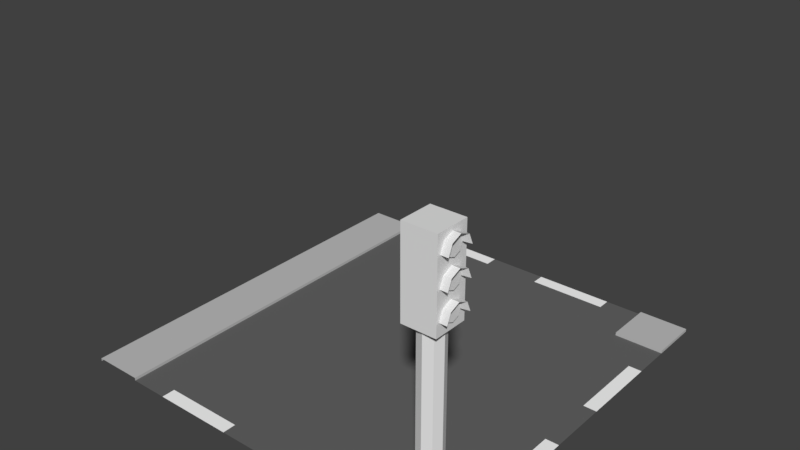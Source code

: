 # Source: Traffic_Light.blend  (saved by Blender 2.77.0; exported with 4.5.12 LTS)
import bpy
from mathutils import Matrix  # noqa: F401  (used for matrix-valued properties, if any)

bpy.ops.wm.read_factory_settings(use_empty=True)
scene = bpy.context.scene
scene.name = 'Scene'

# ---- collections
col_collection_1 = bpy.data.collections.new('Collection 1'); scene.collection.children.link(col_collection_1)
col_collection_5 = bpy.data.collections.new('Collection 5'); scene.collection.children.link(col_collection_5)

# ---- materials (node trees are filled in below, after node groups)
mat_stra_e = bpy.data.materials.new('Straße')
mat_stra_e.alpha_threshold = 0.0
mat_stra_e.use_transparent_shadow = False
mat_stra_e.diffuse_color = (0.1329, 0.1329, 0.1329, 1.0)
mat_stra_e.roughness = 0.5
mat_markierung = bpy.data.materials.new('Markierung')
mat_markierung.alpha_threshold = 0.0
mat_markierung.use_transparent_shadow = False
mat_markierung.diffuse_color = (1.0, 1.0, 1.0, 1.0)
mat_markierung.roughness = 0.5
mat_markierung.line_color = (0.0, 0.0, 0.0, 1.0)
mat_b_rgersteig = bpy.data.materials.new('Bürgersteig')
mat_b_rgersteig.alpha_threshold = 0.0
mat_b_rgersteig.use_transparent_shadow = False
mat_b_rgersteig.diffuse_color = (0.5277, 0.5277, 0.5277, 1.0)
mat_b_rgersteig.roughness = 0.5

# ---- material node trees

# ---- world
world_world = bpy.data.worlds.new('World'); scene.world = world_world
world_world.color = (0.05088, 0.05088, 0.05088)
world_world.use_sun_shadow = False
world_world.sun_shadow_jitter_overblur = 0.0
world_world.cycles.sampling_method = 'MANUAL'

# ---- meshes
me_plane_007 = bpy.data.meshes.new('Plane.007')
me_plane_007.from_pydata([(-1.5, 2.0, 0.0), (-2.0, 1.865, 0.0), (-1.5, 1.5, 0.0), (-2.0, 1.865, 0.02961), (-1.5, 2.0, 0.02961), (-1.5, 1.5, 0.02961), (-2.0, 2.0, 0.02961), (-2.0, 1.5, 0.02961), (-2.0, 2.0, 0.0), (-2.0, 1.5, 0.0), (-1.5, 1.865, 0.02961), (-1.865, 2.0, 0.02961), (-1.865, 1.5, 0.02961), (-1.5, 1.865, 0.0), (-1.865, 1.865, 0.02961), (-1.113, 2.0, 0.0), (-1.113, 1.5, 0.0), (-1.113, 1.113, 0.0), (-1.113, 1.865, 0.0), (-0.3053, 1.113, 0.0), (-0.3053, 0.3053, 0.0), (-0.3053, 2.0, 0.0), (-0.3053, 1.5, 0.0), (-0.3053, 1.865, 0.0), (1.5, 2.0, 0.0), (0.0, 2.0, 0.0), (2.0, 1.865, 0.0), (1.5, 1.5, 0.0), (0.0, 1.5, 0.0), (2.0, 1.865, 0.02961), (1.5, 2.0, 0.02961), (1.5, 1.5, 0.02961), (2.0, 2.0, 0.02961), (2.0, 1.5, 0.02961), (2.0, 2.0, 0.0), (2.0, 1.5, 0.0), (1.5, 1.865, 0.02961), (1.865, 2.0, 0.02961), (1.865, 1.5, 0.0), (1.865, 1.5, 0.02961), (1.5, 1.865, 0.0), (0.0, 1.865, 0.0), (1.5, 0.3053, 0.0), (1.5, 1.113, 0.0), (0.0, 0.3053, 0.0), (0.0, 1.113, 0.0), (2.0, 1.113, 0.0), (2.0, 0.3053, 0.0), (1.865, 0.3053, 0.0), (1.865, 1.113, 0.0), (1.865, 1.865, 0.02961), (1.113, 2.0, 0.0), (1.113, 1.5, 0.0), (1.113, 1.113, 0.0), (1.113, 0.3053, 0.0), (1.113, 1.865, 0.0), (0.3053, 1.113, 0.0), (0.3053, 0.3053, 0.0), (0.3053, 2.0, 0.0), (0.3053, 1.5, 0.0), (0.3053, 1.865, 0.0), (-1.5, -2.0, 0.0), (-2.0, -1.865, 0.0), (-1.5, -1.5, 0.0), (-2.0, -1.865, 0.02961), (-1.5, -2.0, 0.02961), (-1.5, -1.5, 0.02961), (-2.0, -2.0, 0.02961), (-2.0, -1.5, 0.02961), (-2.0, -2.0, 0.0), (-2.0, -1.5, 0.0), (-1.5, -1.865, 0.02961), (-1.865, -2.0, 0.02961), (-1.865, -1.5, 0.02961), (-1.5, -1.865, 0.0), (-1.865, -1.865, 0.02961), (-1.113, -2.0, 0.0), (-1.113, -1.5, 0.0), (-1.113, -1.113, 0.0), (-1.113, -1.865, 0.0), (-0.3053, 0.0, 0.0), (-0.3053, -1.113, 0.0), (-0.3053, -0.3053, 0.0), (-0.3053, -2.0, 0.0), (-0.3053, -1.5, 0.0), (-0.3053, -1.865, 0.0), (1.5, -2.0, 0.0), (0.0, -2.0, 0.0), (2.0, -1.865, 0.0), (1.5, -1.5, 0.0), (0.0, -1.5, 0.0), (2.0, -1.865, 0.02961), (1.5, -2.0, 0.02961), (1.5, -1.5, 0.02961), (1.5, 0.0, 0.0), (2.0, -2.0, 0.02961), (2.0, -1.5, 0.02961), (0.0, 0.0, 0.0), (2.0, -2.0, 0.0), (2.0, -1.5, 0.0), (1.5, -1.865, 0.02961), (2.0, 0.0, 0.0), (1.865, -2.0, 0.02961), (1.865, -1.5, 0.0), (1.865, -1.5, 0.02961), (1.865, 0.0, 0.0), (1.5, -1.865, 0.0), (0.0, -1.865, 0.0), (1.5, -0.3053, 0.0), (1.5, -1.113, 0.0), (0.0, -0.3053, 0.0), (0.0, -1.113, 0.0), (2.0, -1.113, 0.0), (2.0, -0.3053, 0.0), (1.865, -0.3053, 0.0), (1.865, -1.113, 0.0), (1.865, -1.865, 0.02961), (1.113, -2.0, 0.0), (1.113, -1.5, 0.0), (1.113, 0.0, 0.0), (1.113, -1.113, 0.0), (1.113, -0.3053, 0.0), (1.113, -1.865, 0.0), (0.3053, 0.0, 0.0), (0.3053, -1.113, 0.0), (0.3053, -0.3053, 0.0), (0.3053, -2.0, 0.0), (0.3053, -1.5, 0.0), (0.3053, -1.865, 0.0)], [], [(23, 41, 25, 21), (12, 14, 3, 7), (2, 13, 10, 5), (13, 0, 4, 10), (3, 6, 8, 1), (20, 80, 97, 44), (14, 11, 6, 3), (10, 4, 11, 14), (9, 70, 68, 7), (22, 19, 45, 28), (19, 20, 44, 45), (7, 3, 1, 9), (5, 10, 14, 12), (22, 28, 41, 23), (2, 16, 18, 13), (63, 78, 17, 2), (16, 2, 17), (78, 81, 82), (13, 18, 15, 0), (16, 22, 23, 18), (80, 20, 17), (16, 17, 19, 22), (17, 20, 19), (18, 23, 21, 15), (60, 58, 25, 41), (39, 33, 29, 50), (27, 31, 36, 40), (40, 36, 30, 24), (29, 26, 34, 32), (57, 44, 97, 123), (38, 35, 33, 39), (50, 29, 32, 37), (49, 38, 27, 43), (46, 35, 38, 49), (36, 50, 37, 30), (27, 38, 39, 31), (101, 47, 48, 105), (47, 46, 49, 48), (105, 48, 42, 94), (48, 49, 43, 42), (59, 28, 45, 56), (56, 45, 44, 57), (33, 35, 26, 29), (31, 39, 50, 36), (59, 60, 41, 28), (27, 40, 55, 52), (43, 53, 54, 42), (27, 52, 53, 43), (42, 54, 119, 94), (40, 24, 51, 55), (52, 55, 60, 59), (53, 56, 57, 54), (52, 59, 56, 53), (54, 57, 123, 119), (55, 51, 58, 60), (85, 83, 87, 107), (73, 68, 64, 75), (63, 66, 71, 74), (74, 71, 65, 61), (64, 62, 69, 67), (82, 110, 97, 80), (12, 73, 66, 5), (75, 64, 67, 72), (71, 75, 72, 65), (7, 68, 73, 12), (84, 90, 111, 81), (81, 111, 110, 82), (68, 70, 62, 64), (66, 73, 75, 71), (84, 85, 107, 90), (63, 74, 79, 77), (77, 78, 63), (63, 2, 5, 66), (74, 61, 76, 79), (77, 79, 85, 84), (78, 80, 17), (77, 84, 81, 78), (82, 80, 78), (79, 76, 83, 85), (128, 107, 87, 126), (104, 116, 91, 96), (89, 106, 100, 93), (106, 86, 92, 100), (91, 95, 98, 88), (125, 123, 97, 110), (103, 104, 96, 99), (116, 102, 95, 91), (115, 109, 89, 103), (112, 115, 103, 99), (100, 92, 102, 116), (89, 93, 104, 103), (101, 105, 114, 113), (113, 114, 115, 112), (105, 94, 108, 114), (114, 108, 109, 115), (127, 124, 111, 90), (124, 125, 110, 111), (96, 91, 88, 99), (93, 100, 116, 104), (127, 90, 107, 128), (89, 118, 122, 106), (109, 108, 121, 120), (89, 109, 120, 118), (108, 94, 119, 121), (106, 122, 117, 86), (118, 127, 128, 122), (120, 121, 125, 124), (118, 120, 124, 127), (121, 119, 123, 125), (122, 128, 126, 117)])
me_plane_007.polygons.foreach_set('material_index', [0, 2, 2, 2, 2, 0, 2, 2, 0, 0, 0, 2, 2, 0, 0, 0, 0, 0, 0, 0, 0, 0, 0, 1, 0, 2, 2, 2, 2, 0, 2, 2, 0, 0, 2, 2, 0, 1, 0, 0, 0, 0, 2, 2, 0, 0, 0, 0, 0, 0, 0, 0, 0, 0, 1, 0, 2, 2, 2, 2, 0, 2, 2, 2, 2, 0, 0, 2, 2, 0, 0, 0, 2, 0, 0, 0, 0, 0, 1, 0, 2, 2, 2, 2, 0, 2, 2, 0, 0, 2, 2, 0, 1, 0, 0, 0, 0, 2, 2, 0, 0, 0, 0, 0, 0, 0, 0, 0, 0, 1])
me_plane_007.materials.append(mat_stra_e)
me_plane_007.materials.append(mat_markierung)
me_plane_007.materials.append(mat_b_rgersteig)
me_plane_007.use_remesh_preserve_volume = False
me_plane_007.use_remesh_preserve_attributes = False
me_plane_007.use_mirror_vertex_groups = False
me_plane_007.update()
me_circle_004 = bpy.data.meshes.new('Circle.004')
me_circle_004.from_pydata([(0.1577, 0.08436, 2.226), (0.1577, -0.08436, 2.226), (0.1577, -0.05965, 2.166), (0.1577, 7.828e-09, 2.141), (0.1577, 0.05965, 2.166), (0.1776, 0.08436, 2.226), (0.1776, 0.05965, 2.285), (0.1776, 3.135e-09, 2.31), (0.1776, -0.05965, 2.285), (0.1776, -0.08436, 2.226), (0.1776, -0.05965, 2.166), (0.1776, 7.828e-09, 2.141), (0.1776, 0.05965, 2.166)], [], [(4, 12, 11, 3), (2, 10, 9, 1), (0, 5, 12, 4), (3, 11, 10, 2), (6, 7, 8, 9, 10, 11, 12, 5)])
me_circle_004.use_remesh_preserve_volume = False
me_circle_004.use_remesh_preserve_attributes = False
me_circle_004.use_mirror_vertex_groups = False
me_circle_004.update()
me_circle_003 = bpy.data.meshes.new('Circle.003')
me_circle_003.from_pydata([(0.1577, 0.08436, 2.479), (0.1577, -0.08436, 2.479), (0.1577, -0.05965, 2.419), (0.1577, 7.828e-09, 2.395), (0.1577, 0.05965, 2.419), (0.1776, 0.08436, 2.479), (0.1776, 0.05965, 2.539), (0.1776, 3.135e-09, 2.563), (0.1776, -0.05965, 2.539), (0.1776, -0.08436, 2.479), (0.1776, -0.05965, 2.419), (0.1776, 7.828e-09, 2.395), (0.1776, 0.05965, 2.419)], [], [(4, 12, 11, 3), (2, 10, 9, 1), (0, 5, 12, 4), (3, 11, 10, 2), (6, 7, 8, 9, 10, 11, 12, 5)])
me_circle_003.use_remesh_preserve_volume = False
me_circle_003.use_remesh_preserve_attributes = False
me_circle_003.use_mirror_vertex_groups = False
me_circle_003.update()
me_circle_002 = bpy.data.meshes.new('Circle.002')
me_circle_002.from_pydata([(0.1577, 0.08436, 2.479), (0.1577, 0.05965, 2.539), (0.1577, 3.135e-09, 2.563), (0.1577, -0.05965, 2.539), (0.1577, -0.08436, 2.479), (0.1776, 0.08436, 2.479), (0.1776, 0.05965, 2.539), (0.1776, 3.135e-09, 2.563), (0.1776, -0.05965, 2.539), (0.1776, -0.08436, 2.479), (0.1079, 0.1302, 2.457), (0.1079, 0.09204, 2.549), (0.1079, 4.843e-09, 2.587), (0.1079, -0.09204, 2.549), (0.1079, -0.1302, 2.457), (0.2274, 0.1302, 2.457), (0.2274, 0.09204, 2.549), (0.2274, 4.843e-09, 2.587), (0.2274, -0.09204, 2.549), (0.2274, -0.1302, 2.457), (0.1577, 0.08436, 2.219), (0.1577, 0.05965, 2.278), (0.1577, 3.135e-09, 2.303), (0.1577, -0.05965, 2.278), (0.1577, -0.08436, 2.219), (0.1776, 0.08436, 2.219), (0.1776, 0.05965, 2.278), (0.1776, 3.135e-09, 2.303), (0.1776, -0.05965, 2.278), (0.1776, -0.08436, 2.219), (0.1079, 0.1302, 2.196), (0.1079, 0.09204, 2.288), (0.1079, 4.843e-09, 2.327), (0.1079, -0.09204, 2.288), (0.1079, -0.1302, 2.196), (0.2274, 0.1302, 2.196), (0.2274, 0.09204, 2.288), (0.2274, 4.843e-09, 2.327), (0.2274, -0.09204, 2.288), (0.2274, -0.1302, 2.196), (0.1577, 0.08436, 1.958), (0.1577, 0.05965, 2.018), (0.1577, 3.135e-09, 2.043), (0.1577, -0.05965, 2.018), (0.1577, -0.08436, 1.958), (0.1776, 0.08436, 1.958), (0.1776, 0.05965, 2.018), (0.1776, 3.135e-09, 2.043), (0.1776, -0.05965, 2.018), (0.1776, -0.08436, 1.958), (0.1079, 0.1302, 1.936), (0.1079, 0.09204, 2.028), (0.1079, 4.843e-09, 2.066), (0.1079, -0.09204, 2.028), (0.1079, -0.1302, 1.936), (0.2274, 0.1302, 1.936), (0.2274, 0.09204, 2.028), (0.2274, 4.843e-09, 2.066), (0.2274, -0.09204, 2.028), (0.2274, -0.1302, 1.936)], [], [(1, 2, 12, 11), (9, 8, 18, 19), (4, 9, 19, 14), (0, 1, 11, 10), (14, 19, 18, 13), (12, 17, 16, 11), (13, 18, 17, 12), (11, 16, 15, 10), (6, 5, 15, 16), (2, 3, 13, 12), (7, 6, 16, 17), (5, 0, 10, 15), (3, 4, 14, 13), (8, 7, 17, 18), (21, 22, 32, 31), (29, 28, 38, 39), (24, 29, 39, 34), (20, 21, 31, 30), (34, 39, 38, 33), (32, 37, 36, 31), (33, 38, 37, 32), (31, 36, 35, 30), (26, 25, 35, 36), (22, 23, 33, 32), (27, 26, 36, 37), (25, 20, 30, 35), (23, 24, 34, 33), (28, 27, 37, 38), (41, 42, 52, 51), (49, 48, 58, 59), (44, 49, 59, 54), (40, 41, 51, 50), (54, 59, 58, 53), (52, 57, 56, 51), (53, 58, 57, 52), (51, 56, 55, 50), (46, 45, 55, 56), (42, 43, 53, 52), (47, 46, 56, 57), (45, 40, 50, 55), (43, 44, 54, 53), (48, 47, 57, 58)])
me_circle_002.use_remesh_preserve_volume = False
me_circle_002.use_remesh_preserve_attributes = False
me_circle_002.use_mirror_vertex_groups = False
me_circle_002.update()
me_circle_001 = bpy.data.meshes.new('Circle.001')
me_circle_001.from_pydata([(0.1577, 0.08436, 1.973), (0.1577, -0.08436, 1.973), (0.1577, -0.05965, 1.913), (0.1577, 7.828e-09, 1.888), (0.1577, 0.05965, 1.913), (0.1776, 0.08436, 1.973), (0.1776, 0.05965, 2.032), (0.1776, 3.135e-09, 2.057), (0.1776, -0.05965, 2.032), (0.1776, -0.08436, 1.973), (0.1776, -0.05965, 1.913), (0.1776, 7.828e-09, 1.888), (0.1776, 0.05965, 1.913)], [], [(4, 12, 11, 3), (2, 10, 9, 1), (0, 5, 12, 4), (3, 11, 10, 2), (6, 7, 8, 9, 10, 11, 12, 5)])
me_circle_001.use_remesh_preserve_volume = False
me_circle_001.use_remesh_preserve_attributes = False
me_circle_001.use_mirror_vertex_groups = False
me_circle_001.update()
me_circle = bpy.data.meshes.new('Circle')
me_circle.from_pydata([(6.299e-09, 0.1546, 0.0), (-0.1093, 0.1093, 0.0), (-0.1546, -4.586e-10, 0.0), (-0.1093, -0.1093, 0.0), (1.981e-08, -0.1546, 0.0), (0.1093, -0.1093, 0.0), (0.1546, 8.142e-09, 0.0), (0.1093, 0.1093, 0.0), (6.299e-09, 0.1546, 0.338), (-0.1093, 0.1093, 0.338), (-0.1546, -4.586e-10, 0.338), (-0.1093, -0.1093, 0.338), (1.981e-08, -0.1546, 0.338), (0.1093, -0.1093, 0.338), (0.1546, 8.142e-09, 0.338), (0.1093, 0.1093, 0.338), (7.481e-09, 0.1133, 0.4149), (-0.08013, 0.08013, 0.4149), (-0.1133, 3.89e-09, 0.4149), (-0.08013, -0.08013, 0.4149), (1.739e-08, -0.1133, 0.4149), (0.08013, -0.08013, 0.4149), (0.1133, 1.019e-08, 0.4149), (0.08013, 0.08013, 0.4149), (7.481e-09, 0.1133, 1.838), (-0.08013, 0.08013, 1.838), (-0.1133, 3.89e-09, 1.838), (-0.08013, -0.08013, 1.838), (1.739e-08, -0.1133, 1.838), (0.08013, -0.08013, 1.838), (0.1133, 1.019e-08, 1.838), (0.08013, 0.08013, 1.838), (-0.1577, -0.1577, 1.82), (-0.1577, -0.1577, 2.623), (-0.1577, 0.1577, 1.82), (-0.1577, 0.1577, 2.623), (0.1577, -0.1577, 1.82), (0.1577, -0.1577, 2.623), (0.1577, 0.1577, 1.82), (0.1577, 0.1577, 2.623)], [], [(2, 10, 9, 1), (7, 15, 14, 6), (5, 13, 12, 4), (3, 11, 10, 2), (1, 9, 8, 0), (0, 8, 15, 7), (6, 14, 13, 5), (4, 12, 11, 3), (12, 13, 21, 20), (10, 11, 19, 18), (8, 9, 17, 16), (15, 8, 16, 23), (13, 14, 22, 21), (11, 12, 20, 19), (9, 10, 18, 17), (14, 15, 23, 22), (22, 23, 31, 30), (20, 21, 29, 28), (18, 19, 27, 26), (16, 17, 25, 24), (23, 16, 24, 31), (21, 22, 30, 29), (19, 20, 28, 27), (17, 18, 26, 25), (33, 35, 34, 32), (35, 39, 38, 34), (39, 37, 36, 38), (37, 33, 32, 36), (32, 34, 38, 36), (37, 39, 35, 33)])
me_circle.use_remesh_preserve_volume = False
me_circle.use_remesh_preserve_attributes = False
me_circle.use_mirror_vertex_groups = False
me_circle.update()

# ---- objects
ob_plane_004 = bpy.data.objects.new('Plane.004', me_plane_007)
ob_circle_004 = bpy.data.objects.new('Circle.004', me_circle_004)
ob_circle_003 = bpy.data.objects.new('Circle.003', me_circle_003)
ob_circle_002 = bpy.data.objects.new('Circle.002', me_circle_002)
ob_circle_001 = bpy.data.objects.new('Circle.001', me_circle_001)
ob_circle = bpy.data.objects.new('Circle', me_circle)

# ---- transforms, parenting, visibility, modifiers, constraints
ob_plane_004.location = (-1.75, 1.75, 0.0)
ob_plane_004.lineart.crease_threshold = 0.0
ob_circle_004.location = (0.0, 0.0, 0.0)
ob_circle_004.lineart.crease_threshold = 0.0
ob_circle_003.location = (0.0, 0.0, 0.0)
ob_circle_003.lineart.crease_threshold = 0.0
ob_circle_002.location = (0.0, 0.0, 0.0)
ob_circle_002.lineart.crease_threshold = 0.0
ob_circle_001.location = (0.0, 0.0, 0.0)
ob_circle_001.lineart.crease_threshold = 0.0
ob_circle.location = (0.0, 0.0, 0.0)
ob_circle.lineart.crease_threshold = 0.0

# ---- collection membership
col_collection_1.objects.link(ob_plane_004)
col_collection_5.objects.link(ob_circle_004)
col_collection_5.objects.link(ob_circle_003)
col_collection_5.objects.link(ob_circle_002)
col_collection_5.objects.link(ob_circle_001)
col_collection_5.objects.link(ob_circle)

# ---- scene / render settings (as saved in the file)
scene.frame_start = 1; scene.frame_end = 250; scene.frame_set(1)
scene.render.engine = 'BLENDER_EEVEE_NEXT'
scene.render.resolution_percentage = 50
scene.render.dither_intensity = 0.0
scene.cycles.use_denoising = False
scene.cycles.samples = 128
scene.cycles.sampling_pattern = 'TABULATED_SOBOL'
scene.cycles.light_sampling_threshold = 0.0
scene.cycles.use_adaptive_sampling = False
scene.cycles.use_light_tree = False
scene.cycles.blur_glossy = 0.0
scene.cycles.sample_clamp_indirect = 0.0
scene.view_settings.view_transform = 'Standard'
bpy.context.view_layer.update()

# ---- added for rendering (the .blend has no active camera and no usable light): camera, sun
cam_auto = bpy.data.cameras.new('AutoCamera')
cam_auto.lens = 50.0
cam_auto.sensor_width = 36.0
cam_auto.clip_end = 1000.0
ob_auto_camera = bpy.data.objects.new('AutoCamera', cam_auto)
scene.collection.objects.link(ob_auto_camera)
ob_auto_camera.location = (4.01924, -5.17308, 5.92701)
ob_auto_camera.rotation_euler = (1.09748, -7.21219e-08, 0.694738)
scene.camera = ob_auto_camera
light_auto_sun = bpy.data.lights.new('AutoSun', 'SUN')
light_auto_sun.energy = 3.0
light_auto_sun.angle = 0.0523599
ob_auto_sun = bpy.data.objects.new('AutoSun', light_auto_sun)
scene.collection.objects.link(ob_auto_sun)
ob_auto_sun.rotation_euler = (0.872665, 0.174533, 0.523599)
bpy.context.view_layer.update()
